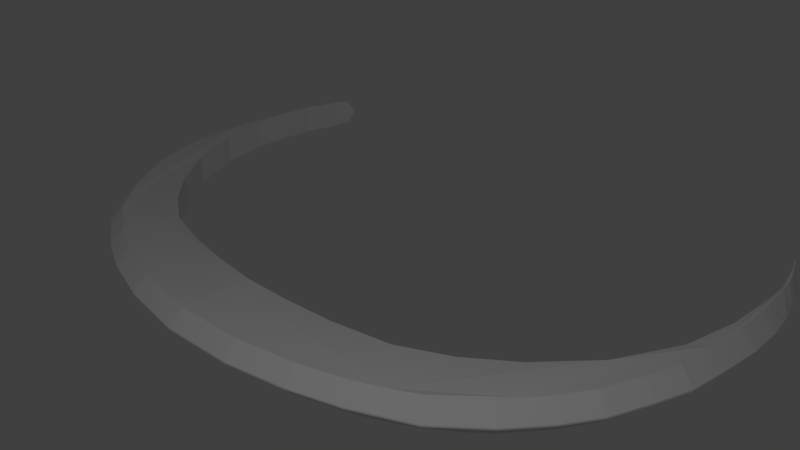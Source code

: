 # Source: razor.blend  (saved by Blender 2.77.0; exported with 4.5.12 LTS)
import bpy
from mathutils import Matrix  # noqa: F401  (used for matrix-valued properties, if any)

bpy.ops.wm.read_factory_settings(use_empty=True)
scene = bpy.context.scene
scene.name = 'Scene'

# ---- collections
col_collection_1 = bpy.data.collections.new('Collection 1'); scene.collection.children.link(col_collection_1)

# ---- materials (node trees are filled in below, after node groups)
mat_material_001 = bpy.data.materials.new('Material.001')
mat_material_001.alpha_threshold = 0.0
mat_material_001.use_transparent_shadow = False
mat_material_001.roughness = 0.5

# ---- material node trees

# ---- world
world_world = bpy.data.worlds.new('World'); scene.world = world_world
world_world.color = (0.05088, 0.05088, 0.05088)
world_world.use_sun_shadow = False
world_world.sun_shadow_jitter_overblur = 0.0
world_world.cycles.sampling_method = 'MANUAL'

# ---- cameras
cam_camera = bpy.data.cameras.new('Camera')
cam_camera.clip_end = 100.0
cam_camera.lens = 35.0
cam_camera.sensor_width = 32.0
cam_camera.sensor_height = 18.0
cam_camera.ortho_scale = 7.314
cam_camera.dof.focus_distance = 0.0
cam_camera.dof.aperture_fstop = 128.0

# ---- lights
light_lamp_002 = bpy.data.lights.new('Lamp.002', 'POINT')
light_lamp_002.transmission_factor = 0.0
light_lamp_002.cutoff_distance = 30.0
light_lamp_002.energy = 100.0
light_lamp_002.shadow_buffer_clip_start = 1.001
light_lamp_002.shadow_soft_size = 0.1
light_lamp_002.shadow_maximum_resolution = 0.006
light_lamp_002.use_absolute_resolution = True
light_lamp_001 = bpy.data.lights.new('Lamp.001', 'POINT')
light_lamp_001.transmission_factor = 0.0
light_lamp_001.cutoff_distance = 30.0
light_lamp_001.energy = 100.0
light_lamp_001.shadow_buffer_clip_start = 1.001
light_lamp_001.shadow_soft_size = 0.1
light_lamp_001.shadow_maximum_resolution = 0.006
light_lamp_001.use_absolute_resolution = True
light_lamp = bpy.data.lights.new('Lamp', 'POINT')
light_lamp.transmission_factor = 0.0
light_lamp.cutoff_distance = 30.0
light_lamp.energy = 100.0
light_lamp.shadow_buffer_clip_start = 1.001
light_lamp.shadow_soft_size = 0.1
light_lamp.shadow_maximum_resolution = 0.006
light_lamp.use_absolute_resolution = True

# ---- meshes
me_plane = bpy.data.meshes.new('Plane')
me_plane.from_pydata([(2.637, 0.7251, -0.05633), (4.271, 4.409, -0.01241), (4.249, 3.201, -0.03168), (1.297, 0.2291, -0.02959), (3.708, 1.759, -0.05912), (4.19, 4.585, -0.036), (4.099, 2.514, -0.04809), (4.273, 3.881, -0.03384), (3.991, 5.116, 0.1753), (3.163, 1.145, -0.06041), (0.6532, 0.1397, -0.01479), (2.049, 0.4019, -0.04296), (4.122, 4.858, -0.01831), (4.261, 4.262, -0.03492), (4.137, 4.784, -0.03011), (4.205, 4.625, -0.01536), (4.099, 2.514, 0.351), (3.708, 1.759, 0.3399), (4.273, 3.881, 0.3652), (4.249, 3.201, 0.3674), (4.137, 4.784, 0.369), (4.19, 4.585, 0.3631), (4.322, 3.981, 0.388), (4.275, 4.409, 0.3867), (3.163, 1.145, 0.3387), (2.637, 0.7251, 0.3427), (0.6532, 0.1397, 0.3843), (2.049, 0.4019, 0.3561), (1.297, 0.2291, 0.3695), (4.261, 4.262, 0.3641), (4.128, 4.861, 0.3817), (4.211, 4.625, 0.3837), (4.3, 4.195, -0.01173), (4.068, 4.974, -0.01327), (4.171, 4.742, -0.01683), (4.233, 4.517, -0.01388), (4.303, 4.195, 0.3873), (4.062, 4.99, 0.3889), (4.172, 4.742, 0.3822), (4.242, 4.517, 0.3852), (2.989, -0.1091, 0.1638), (2.312, -0.4606, 0.1758), (4.179, 4.858, 0.1812), (4.294, 4.625, 0.1842), (1.698, -0.6882, 0.1877), (4.309, 1.663, 0.1961), (4.111, 1.172, 0.1858), (4.479, 3.981, 0.1885), (4.541, 3.586, 0.1898), (3.858, 0.7795, 0.1756), (3.991, 5.116, 0.1753), (4.376, 4.409, 0.1871), (4.556, 3.137, 0.1925), (4.45, 2.091, 0.1952), (4.527, 2.777, 0.1934), (4.492, 2.438, 0.1943), (3.508, 0.3498, 0.1697), (0.9334, -0.87, 0.1936), (0.4667, -0.9115, 0.1966), (1.316, -0.7791, 0.1907), (3.249, 0.1203, 0.1668), (3.683, 0.5646, 0.1726), (4.471, 2.265, 0.1948), (4.51, 2.607, 0.1939), (4.542, 2.957, 0.193), (4.379, 1.877, 0.1956), (4.548, 3.361, 0.1912), (4.335, 4.517, 0.1856), (4.427, 4.195, 0.1878), (4.085, 4.987, 0.1783), (3.985, 0.9755, 0.1807), (4.51, 3.783, 0.1892), (4.21, 1.417, 0.191), (2.005, -0.5744, 0.1817), (4.237, 4.742, 0.1827), (2.651, -0.2849, 0.1698), (2.312, -0.4606, 0.189), (2.237, -0.2899, 0.3702), (2.884, 0.04491, 0.3818), (2.989, -0.1091, 0.1771), (4.111, 1.172, 0.1991), (3.945, 1.258, 0.3828), (4.134, 1.728, 0.3903), (4.309, 1.663, 0.2093), (4.527, 2.777, 0.2067), (4.342, 2.792, 0.3882), (4.556, 3.137, 0.2058), (4.37, 3.141, 0.3876), (3.508, 0.3498, 0.1829), (3.374, 0.4792, 0.3638), (3.858, 0.7795, 0.1888), (3.707, 0.8888, 0.3698), (0.9334, -0.87, 0.2069), (0.9035, -0.6857, 0.3889), (1.698, -0.6882, 0.201), (1.643, -0.5098, 0.3824), (4.541, 3.586, 0.2031), (4.355, 3.568, 0.3854), (4.267, 2.132, 0.3942), (4.45, 2.091, 0.2084), (4.492, 2.438, 0.2076), (4.307, 2.457, 0.389), (2.565, -0.1196, 0.3644), (2.651, -0.2849, 0.183), (4.037, 1.487, 0.3851), (4.21, 1.417, 0.2042), (4.356, 2.972, 0.3878), (4.542, 2.957, 0.2062), (3.539, 0.6823, 0.3666), (3.683, 0.5646, 0.1859), (1.273, -0.598, 0.386), (1.316, -0.7791, 0.2039), (1.94, -0.3998, 0.3767), (2.005, -0.5744, 0.195), (3.828, 1.076, 0.3747), (3.985, 0.9755, 0.194), (4.362, 3.355, 0.3863), (4.548, 3.361, 0.2044), (4.286, 2.287, 0.3894), (4.471, 2.265, 0.208), (3.126, 0.2599, 0.3609), (3.249, 0.1203, 0.18), (0.4502, -0.726, 0.3925), (0.4667, -0.9115, 0.2098), (4.339, 3.754, 0.3847), (4.51, 3.783, 0.2024), (4.202, 1.935, 0.3899), (4.379, 1.877, 0.2089), (4.324, 2.627, 0.3886), (4.51, 2.607, 0.2071), (2.88, 0.05026, -0.01663), (2.989, -0.1091, 0.157), (4.363, 3.141, -0.01189), (4.556, 3.137, 0.1858), (4.128, 1.73, -0.009156), (4.309, 1.663, 0.1893), (3.702, 0.8926, -0.02982), (3.858, 0.7795, 0.1688), (1.642, -0.5035, -0.01607), (1.698, -0.6882, 0.1809), (2.234, -0.284, -0.02833), (2.312, -0.4606, 0.169), (3.939, 1.261, -0.01638), (4.111, 1.172, 0.179), (4.348, 3.567, -0.01419), (4.541, 3.586, 0.183), (4.301, 2.461, -0.01027), (4.492, 2.438, 0.1875), (3.369, 0.4837, -0.03558), (3.508, 0.3498, 0.1629), (0.9025, -0.6793, -0.009579), (0.9334, -0.87, 0.1868), (4.479, 3.981, 0.1817), (4.307, 3.963, -0.02275), (4.261, 2.133, -0.004899), (4.45, 2.091, 0.1884), (4.336, 2.797, -0.01111), (4.527, 2.777, 0.1866), (2.651, -0.2849, 0.163), (2.562, -0.1139, -0.03487), (4.21, 1.417, 0.1842), (4.031, 1.489, -0.01417), (4.542, 2.957, 0.1862), (4.35, 2.972, -0.01148), (3.683, 0.5646, 0.1658), (3.534, 0.6864, -0.03264), (1.316, -0.7791, 0.1839), (1.271, -0.5917, -0.01321), (2.005, -0.5744, 0.175), (1.938, -0.3937, -0.02256), (3.985, 0.9755, 0.1739), (3.823, 1.08, -0.02458), (4.548, 3.361, 0.1844), (4.356, 3.355, -0.0129), (4.471, 2.265, 0.188), (4.279, 2.288, -0.009828), (3.249, 0.1203, 0.16), (3.121, 0.2647, -0.03839), (0.4667, -0.9115, 0.1898), (0.4496, -0.7196, -0.006714), (4.51, 3.783, 0.1824), (4.319, 3.753, -0.01448), (4.379, 1.877, 0.1888), (4.196, 1.937, -0.009387), (4.51, 2.607, 0.1871), (4.318, 2.628, -0.01067), (-2.637, 0.7251, -0.05633), (-4.271, 4.409, -0.01241), (-4.249, 3.201, -0.03168), (-1.297, 0.2291, -0.02959), (0.0, 0.09009, 0.0), (0.0, -0.3333, 0.0), (-3.708, 1.759, -0.05912), (-4.19, 4.585, -0.036), (0.0, -0.3333, 0.0), (-4.099, 2.514, -0.04809), (-4.273, 3.881, -0.03384), (-3.991, 5.116, 0.1753), (-3.163, 1.145, -0.06041), (-0.6532, 0.1397, -0.01479), (-2.049, 0.4019, -0.04296), (0.0, -0.6627, 0.0), (0.0, -0.1216, 0.0), (-4.122, 4.858, -0.01831), (-4.261, 4.262, -0.03492), (-4.137, 4.784, -0.03011), (-4.205, 4.625, -0.01536), (-4.099, 2.514, 0.351), (-3.708, 1.759, 0.3399), (-4.273, 3.881, 0.3652), (-4.249, 3.201, 0.3674), (-4.137, 4.784, 0.369), (-4.19, 4.585, 0.3631), (-4.322, 3.981, 0.388), (-4.275, 4.409, 0.3867), (-3.163, 1.145, 0.3387), (-2.637, 0.7251, 0.3427), (-0.6532, 0.1397, 0.3843), (0.0, 0.09009, 0.3991), (-2.049, 0.4019, 0.3561), (-1.297, 0.2291, 0.3695), (0.0, -0.6627, 0.3991), (0.0, -0.3333, 0.3991), (0.0, -0.1216, 0.3991), (-4.261, 4.262, 0.3641), (-4.128, 4.861, 0.3817), (-4.211, 4.625, 0.3837), (-4.3, 4.195, -0.01173), (-4.068, 4.974, -0.01327), (-4.171, 4.742, -0.01683), (-4.233, 4.517, -0.01388), (-4.303, 4.195, 0.3873), (-4.062, 4.99, 0.3889), (-4.172, 4.742, 0.3822), (-4.242, 4.517, 0.3852), (0.0, -0.953, 0.1995), (-2.989, -0.1091, 0.1638), (-2.312, -0.4606, 0.1758), (-4.179, 4.858, 0.1812), (-4.294, 4.625, 0.1842), (-1.698, -0.6882, 0.1877), (-4.309, 1.663, 0.1961), (-4.111, 1.172, 0.1858), (-4.479, 3.981, 0.1885), (-4.541, 3.586, 0.1898), (-3.858, 0.7795, 0.1756), (-3.991, 5.116, 0.1753), (-4.376, 4.409, 0.1871), (-4.556, 3.137, 0.1925), (-4.45, 2.091, 0.1952), (-4.527, 2.777, 0.1934), (-4.492, 2.438, 0.1943), (-3.508, 0.3498, 0.1697), (-0.9334, -0.87, 0.1936), (-0.4667, -0.9115, 0.1966), (-1.316, -0.7791, 0.1907), (-3.249, 0.1203, 0.1668), (-3.683, 0.5646, 0.1726), (-4.471, 2.265, 0.1948), (-4.51, 2.607, 0.1939), (-4.542, 2.957, 0.193), (-4.379, 1.877, 0.1956), (-4.548, 3.361, 0.1912), (-4.335, 4.517, 0.1856), (-4.427, 4.195, 0.1878), (-4.085, 4.987, 0.1783), (-3.985, 0.9755, 0.1807), (-4.51, 3.783, 0.1892), (-4.21, 1.417, 0.191), (-2.005, -0.5744, 0.1817), (-4.237, 4.742, 0.1827), (-2.651, -0.2849, 0.1698), (-2.312, -0.4606, 0.189), (-2.237, -0.2899, 0.3702), (-2.884, 0.04491, 0.3818), (-2.989, -0.1091, 0.1771), (-4.111, 1.172, 0.1991), (-3.945, 1.258, 0.3828), (-4.134, 1.728, 0.3903), (-4.309, 1.663, 0.2093), (-4.527, 2.777, 0.2067), (-4.342, 2.792, 0.3882), (-4.556, 3.137, 0.2058), (-4.37, 3.141, 0.3876), (-3.508, 0.3498, 0.1829), (-3.374, 0.4792, 0.3638), (-3.858, 0.7795, 0.1888), (-3.707, 0.8888, 0.3698), (-0.9334, -0.87, 0.2069), (-0.9035, -0.6857, 0.3889), (-1.698, -0.6882, 0.201), (-1.643, -0.5098, 0.3824), (-4.541, 3.586, 0.2031), (-4.355, 3.568, 0.3854), (-4.267, 2.132, 0.3942), (-4.45, 2.091, 0.2084), (-4.492, 2.438, 0.2076), (-4.307, 2.457, 0.389), (0.0, -0.953, 0.2128), (0.0, -0.766, 0.3991), (-2.565, -0.1196, 0.3644), (-2.651, -0.2849, 0.183), (-4.037, 1.487, 0.3851), (-4.21, 1.417, 0.2042), (-4.356, 2.972, 0.3878), (-4.542, 2.957, 0.2062), (-3.539, 0.6823, 0.3666), (-3.683, 0.5646, 0.1859), (-1.273, -0.598, 0.386), (-1.316, -0.7791, 0.2039), (-1.94, -0.3998, 0.3767), (-2.005, -0.5744, 0.195), (-3.828, 1.076, 0.3747), (-3.985, 0.9755, 0.194), (-4.362, 3.355, 0.3863), (-4.548, 3.361, 0.2044), (-4.286, 2.287, 0.3894), (-4.471, 2.265, 0.208), (-3.126, 0.2599, 0.3609), (-3.249, 0.1203, 0.18), (-0.4502, -0.726, 0.3925), (-0.4667, -0.9115, 0.2098), (-4.339, 3.754, 0.3847), (-4.51, 3.783, 0.2024), (-4.202, 1.935, 0.3899), (-4.379, 1.877, 0.2089), (-4.324, 2.627, 0.3886), (-4.51, 2.607, 0.2071), (-2.88, 0.05026, -0.01663), (-2.989, -0.1091, 0.157), (-4.363, 3.141, -0.01189), (-4.556, 3.137, 0.1858), (-4.128, 1.73, -0.009156), (-4.309, 1.663, 0.1893), (-3.702, 0.8926, -0.02982), (-3.858, 0.7795, 0.1688), (0.0, -0.7596, 0.0), (0.0, -0.953, 0.1927), (-1.642, -0.5035, -0.01607), (-1.698, -0.6882, 0.1809), (-2.234, -0.284, -0.02833), (-2.312, -0.4606, 0.169), (-3.939, 1.261, -0.01638), (-4.111, 1.172, 0.179), (-4.348, 3.567, -0.01419), (-4.541, 3.586, 0.183), (-4.301, 2.461, -0.01027), (-4.492, 2.438, 0.1875), (-3.369, 0.4837, -0.03558), (-3.508, 0.3498, 0.1629), (-0.9025, -0.6793, -0.009579), (-0.9334, -0.87, 0.1868), (-4.479, 3.981, 0.1817), (-4.307, 3.963, -0.02275), (-4.261, 2.133, -0.004899), (-4.45, 2.091, 0.1884), (-4.336, 2.797, -0.01111), (-4.527, 2.777, 0.1866), (-2.651, -0.2849, 0.163), (-2.562, -0.1139, -0.03487), (-4.21, 1.417, 0.1842), (-4.031, 1.489, -0.01417), (-4.542, 2.957, 0.1862), (-4.35, 2.972, -0.01148), (-3.683, 0.5646, 0.1658), (-3.534, 0.6864, -0.03264), (-1.316, -0.7791, 0.1839), (-1.271, -0.5917, -0.01321), (-2.005, -0.5744, 0.175), (-1.938, -0.3937, -0.02256), (-3.985, 0.9755, 0.1739), (-3.823, 1.08, -0.02458), (-4.548, 3.361, 0.1844), (-4.356, 3.355, -0.0129), (-4.471, 2.265, 0.188), (-4.279, 2.288, -0.009828), (-3.249, 0.1203, 0.16), (-3.121, 0.2647, -0.03839), (-0.4667, -0.9115, 0.1898), (-0.4496, -0.7196, -0.006714), (-4.51, 3.783, 0.1824), (-4.319, 3.753, -0.01448), (-4.379, 1.877, 0.1888), (-4.196, 1.937, -0.009387), (-4.51, 2.607, 0.1871), (-4.318, 2.628, -0.01067)], [], [(131, 176, 60, 40), (41, 75, 103, 76), (235, 58, 123, 298), (6, 4, 17, 16), (2, 6, 16, 19), (40, 60, 121, 79), (74, 42, 30, 38), (82, 126, 98, 118, 101, 128, 85, 106, 87, 116, 97, 124, 22, 36, 23, 39, 31, 38, 30, 37, 8, 20, 21, 29, 18, 19, 16, 17, 24, 25, 27, 28, 26, 218, 223, 222, 221, 299, 122, 93, 110, 95, 112, 77, 102, 78, 120, 89, 108, 91, 114, 81, 104), (45, 65, 127, 83), (46, 72, 105, 80), (7, 2, 19, 18), (5, 13, 29, 21), (13, 7, 18, 29), (14, 5, 21, 20), (69, 50, 8, 37), (68, 51, 23, 36), (67, 43, 31, 39), (48, 71, 125, 96), (9, 0, 25, 24), (53, 62, 119, 99), (4, 9, 24, 17), (52, 66, 117, 86), (54, 64, 107, 84), (55, 63, 129, 100), (10, 190, 218, 26), (3, 10, 26, 28), (11, 3, 28, 27), (0, 11, 27, 25), (49, 70, 115, 90), (56, 61, 109, 88), (44, 73, 113, 94), (57, 59, 111, 92), (71, 47, 22, 124, 125), (151, 166, 59, 57), (59, 44, 94, 111), (152, 153, 32, 68, 47), (139, 168, 73, 44), (70, 46, 80, 115), (158, 131, 40, 75), (149, 164, 61, 56), (61, 49, 90, 109), (178, 151, 57, 58), (137, 170, 70, 49), (62, 55, 100, 119), (182, 155, 53, 65), (147, 184, 63, 55), (166, 139, 44, 59), (176, 149, 56, 60), (157, 162, 64, 54), (64, 52, 86, 107), (133, 172, 66, 52), (63, 54, 84, 129), (160, 135, 45, 72), (184, 157, 54, 63), (60, 56, 88, 121), (135, 182, 65, 45), (145, 180, 71, 48), (51, 67, 39, 23), (1, 35, 67, 51), (35, 15, 43, 67), (47, 68, 36, 22), (180, 152, 47, 71), (32, 1, 51, 68), (42, 69, 37, 30), (12, 33, 69, 42), (33, 8, 50, 69), (58, 57, 92, 123), (337, 178, 58, 235), (143, 160, 72, 46), (65, 53, 99, 127), (174, 147, 55, 62), (155, 174, 62, 53), (72, 45, 83, 105), (172, 145, 48, 66), (164, 137, 49, 61), (66, 48, 96, 117), (168, 141, 41, 73), (141, 158, 75, 41), (43, 74, 38, 31), (15, 34, 74, 43), (34, 12, 42, 74), (75, 40, 79, 103), (170, 143, 46, 70), (162, 133, 52, 64), (103, 79, 78, 102), (105, 83, 82, 104), (107, 86, 87, 106), (109, 90, 91, 108), (111, 94, 95, 110), (113, 76, 77, 112), (115, 80, 81, 114), (117, 96, 97, 116), (119, 100, 101, 118), (121, 88, 89, 120), (123, 92, 93, 122), (127, 99, 98, 126), (129, 84, 85, 128), (76, 103, 102, 77), (80, 105, 104, 81), (84, 107, 106, 85), (88, 109, 108, 89), (92, 111, 110, 93), (94, 113, 112, 95), (90, 115, 114, 91), (86, 117, 116, 87), (99, 119, 118, 98), (79, 121, 120, 78), (298, 123, 122, 299), (96, 125, 124, 97), (83, 127, 126, 82), (100, 129, 128, 101), (73, 41, 76, 113), (159, 130, 131, 158), (161, 134, 135, 160), (163, 132, 133, 162), (165, 136, 137, 164), (167, 138, 139, 166), (169, 140, 141, 168), (171, 142, 143, 170), (173, 144, 145, 172), (175, 146, 147, 174), (177, 148, 149, 176), (179, 150, 151, 178), (181, 153, 152, 180), (183, 154, 155, 182), (185, 156, 157, 184), (140, 159, 158, 141), (142, 161, 160, 143), (156, 163, 162, 157), (148, 165, 164, 149), (150, 167, 166, 151), (138, 169, 168, 139), (136, 171, 170, 137), (132, 173, 172, 133), (154, 175, 174, 155), (130, 177, 176, 131), (336, 179, 178, 337), (144, 181, 180, 145), (134, 183, 182, 135), (146, 185, 184, 147), (134, 161, 142, 171, 136, 165, 148, 177, 130, 159, 140, 169, 138, 167, 150, 179, 336, 201, 191, 202, 190, 10, 3, 11, 0, 9, 4, 6, 2, 7, 13, 5, 14, 8, 33, 12, 34, 15, 35, 1, 32, 153, 181, 144, 173, 132, 163, 156, 185, 146, 175, 154, 183), (8, 14, 20), (329, 236, 256, 376), (237, 272, 301, 271), (235, 298, 321, 254), (190, 218, 223, 202), (195, 207, 208, 192), (202, 223, 222, 191), (188, 210, 207, 195), (236, 275, 319, 256), (270, 233, 225, 238), (278, 302, 277, 312, 287, 306, 285, 318, 274, 300, 273, 310, 291, 308, 289, 320, 299, 221, 222, 223, 218, 217, 220, 219, 216, 215, 208, 207, 210, 209, 224, 212, 211, 197, 232, 225, 233, 226, 234, 214, 231, 213, 322, 293, 314, 283, 304, 281, 326, 297, 316, 294, 324), (241, 279, 325, 261), (242, 276, 303, 268), (196, 209, 210, 188), (193, 212, 224, 204), (204, 224, 209, 196), (205, 211, 212, 193), (265, 232, 197, 246), (264, 231, 214, 247), (263, 234, 226, 239), (244, 292, 323, 267), (198, 215, 216, 186), (249, 295, 317, 258), (192, 208, 215, 198), (248, 282, 315, 262), (250, 280, 305, 260), (251, 296, 327, 259), (199, 217, 218, 190), (189, 220, 217, 199), (200, 219, 220, 189), (186, 216, 219, 200), (245, 286, 313, 266), (252, 284, 307, 257), (240, 290, 311, 269), (253, 288, 309, 255), (191, 222, 221, 201), (267, 323, 322, 213, 243), (201, 221, 299, 298, 235, 337, 336), (351, 253, 255, 366), (255, 309, 290, 240), (352, 243, 264, 227, 353), (339, 240, 269, 368), (266, 313, 276, 242), (358, 271, 236, 329), (349, 252, 257, 364), (257, 307, 286, 245), (378, 254, 253, 351), (335, 245, 266, 370), (258, 317, 296, 251), (382, 261, 249, 355), (347, 251, 259, 384), (366, 255, 240, 339), (376, 256, 252, 349), (357, 250, 260, 362), (260, 305, 282, 248), (331, 248, 262, 372), (259, 327, 280, 250), (360, 268, 241, 333), (384, 259, 250, 357), (256, 319, 284, 252), (333, 241, 261, 382), (345, 244, 267, 380), (247, 214, 234, 263), (187, 247, 263, 230), (230, 263, 239, 206), (243, 213, 231, 264), (380, 267, 243, 352), (227, 264, 247, 187), (238, 225, 232, 265), (203, 238, 265, 228), (228, 265, 246, 197), (254, 321, 288, 253), (337, 235, 254, 378), (343, 242, 268, 360), (261, 325, 295, 249), (374, 258, 251, 347), (355, 249, 258, 374), (268, 303, 279, 241), (372, 262, 244, 345), (364, 257, 245, 335), (262, 315, 292, 244), (368, 269, 237, 341), (341, 237, 271, 358), (239, 226, 233, 270), (206, 239, 270, 229), (229, 270, 238, 203), (271, 301, 275, 236), (370, 266, 242, 343), (362, 260, 248, 331), (301, 300, 274, 275), (303, 302, 278, 279), (305, 304, 283, 282), (307, 306, 287, 286), (309, 308, 291, 290), (311, 310, 273, 272), (313, 312, 277, 276), (315, 314, 293, 292), (317, 316, 297, 296), (319, 318, 285, 284), (321, 320, 289, 288), (325, 324, 294, 295), (327, 326, 281, 280), (272, 273, 300, 301), (276, 277, 302, 303), (280, 281, 304, 305), (284, 285, 306, 307), (288, 289, 308, 309), (290, 291, 310, 311), (286, 287, 312, 313), (282, 283, 314, 315), (295, 294, 316, 317), (275, 274, 318, 319), (298, 299, 320, 321), (292, 293, 322, 323), (279, 278, 324, 325), (296, 297, 326, 327), (269, 311, 272, 237), (359, 358, 329, 328), (361, 360, 333, 332), (363, 362, 331, 330), (365, 364, 335, 334), (367, 366, 339, 338), (369, 368, 341, 340), (371, 370, 343, 342), (373, 372, 345, 344), (375, 374, 347, 346), (377, 376, 349, 348), (379, 378, 351, 350), (381, 380, 352, 353), (383, 382, 355, 354), (385, 384, 357, 356), (340, 341, 358, 359), (342, 343, 360, 361), (356, 357, 362, 363), (348, 349, 364, 365), (350, 351, 366, 367), (338, 339, 368, 369), (334, 335, 370, 371), (330, 331, 372, 373), (354, 355, 374, 375), (328, 329, 376, 377), (336, 337, 378, 379), (344, 345, 380, 381), (332, 333, 382, 383), (346, 347, 384, 385), (332, 383, 354, 375, 346, 385, 356, 363, 330, 373, 344, 381, 353, 227, 187, 230, 206, 229, 203, 228, 197, 205, 193, 204, 196, 188, 195, 192, 198, 186, 200, 189, 199, 190, 202, 191, 201, 336, 379, 350, 367, 338, 369, 340, 359, 328, 377, 348, 365, 334, 371, 342, 361), (197, 211, 205)])
_uv = me_plane.uv_layers.new(name='UVMap')
_uv.uv.foreach_set('vector', [0.3793, 0.3166, 0.4195, 0.3111, 0.4196, 0.3119, 0.3794, 0.3174, 0.2878, 0.006376, 0.3331, 0.009613, 0.333, 0.01118, 0.2877, 0.007956, 0.0001217, 0.006055, 0.05719, 0.002989, 0.05726, 0.004607, 0.0001983, 0.007669, 0.7084, 0.1871, 0.5994, 0.1893, 0.5987, 0.1375, 0.708, 0.1378, 0.7942, 0.1849, 0.7084, 0.1871, 0.708, 0.1378, 0.7941, 0.138, 0.3773, 0.01134, 0.4168, 0.01692, 0.4166, 0.01846, 0.3772, 0.01286, 0.9677, 0.1184, 0.9815, 0.1233, 0.9747, 0.1415, 0.9634, 0.1393, 0.6244, 0.08876, 0.6492, 0.09409, 0.6725, 0.09869, 0.69, 0.1048, 0.7099, 0.1097, 0.7297, 0.1137, 0.7488, 0.1166, 0.7694, 0.1198, 0.789, 0.1227, 0.8133, 0.1256, 0.837, 0.1276, 0.8577, 0.1302, 0.8831, 0.1319, 0.9065, 0.1329, 0.9295, 0.1336, 0.9409, 0.1354, 0.9519, 0.1371, 0.9634, 0.1393, 0.9747, 0.1415, 0.9826, 0.1441, 0.9995, 0.1576, 0.9676, 0.1423, 0.9482, 0.1402, 0.9142, 0.1376, 0.8721, 0.1382, 0.7941, 0.138, 0.708, 0.1378, 0.5987, 0.1375, 0.4887, 0.1369, 0.3947, 0.1369, 0.2964, 0.1361, 0.1874, 0.1392, 0.1007, 0.1406, 0.01816, 0.1429, 0.01527, 0.1171, 0.01155, 0.09164, 0.005685, 0.05209, 0.003833, 0.03965, 0.05885, 0.03644, 0.114, 0.03306, 0.1604, 0.03463, 0.2071, 0.03486, 0.246, 0.03772, 0.2856, 0.03981, 0.3312, 0.04273, 0.3744, 0.04484, 0.4127, 0.04927, 0.4522, 0.05342, 0.4835, 0.05973, 0.515, 0.06394, 0.541, 0.06906, 0.566, 0.07364, 0.5943, 0.08254, 0.6309, 0.05823, 0.6556, 0.06377, 0.6553, 0.06523, 0.6306, 0.05968, 0.5729, 0.04299, 0.6019, 0.05105, 0.6016, 0.05252, 0.5725, 0.04447, 0.8725, 0.1831, 0.7942, 0.1849, 0.7941, 0.138, 0.8721, 0.1382, 0.9491, 0.1776, 0.9147, 0.1819, 0.9142, 0.1376, 0.9482, 0.1402, 0.9147, 0.1819, 0.8725, 0.1831, 0.8721, 0.1382, 0.9142, 0.1376, 0.968, 0.1745, 0.9491, 0.1776, 0.9482, 0.1402, 0.9676, 0.1423, 0.9967, 0.1343, 0.9999, 0.1576, 0.9995, 0.1576, 0.9826, 0.1441, 0.9065, 0.1076, 0.9298, 0.1103, 0.9295, 0.1336, 0.9065, 0.1329, 0.942, 0.1124, 0.9541, 0.1148, 0.9519, 0.1371, 0.9409, 0.1354, 0.841, 0.0984, 0.862, 0.1014, 0.8618, 0.1028, 0.8408, 0.0998, 0.4894, 0.1906, 0.3952, 0.1927, 0.3947, 0.1369, 0.4887, 0.1369, 0.68, 0.06901, 0.6986, 0.07435, 0.6982, 0.07576, 0.6796, 0.07043, 0.5994, 0.1893, 0.4894, 0.1906, 0.4887, 0.1369, 0.5987, 0.1375, 0.7932, 0.09215, 0.8171, 0.09564, 0.817, 0.09705, 0.793, 0.09357, 0.7542, 0.08635, 0.7738, 0.0895, 0.7736, 0.09094, 0.7539, 0.08779, 0.7173, 0.07909, 0.7357, 0.08303, 0.7354, 0.08447, 0.7169, 0.08051, 0.1019, 0.1919, 0.02007, 0.1912, 0.01816, 0.1429, 0.1007, 0.1406, 0.1883, 0.1928, 0.1019, 0.1919, 0.1007, 0.1406, 0.1874, 0.1392, 0.2968, 0.1943, 0.1883, 0.1928, 0.1874, 0.1392, 0.2964, 0.1361, 0.3952, 0.1927, 0.2968, 0.1943, 0.2964, 0.1361, 0.3947, 0.1369, 0.5202, 0.03244, 0.5466, 0.03769, 0.5463, 0.03919, 0.52, 0.03395, 0.4568, 0.02182, 0.4885, 0.02748, 0.4882, 0.02901, 0.4566, 0.02334, 0.2088, 0.001861, 0.2485, 0.004315, 0.2483, 0.005924, 0.2087, 0.003463, 0.1136, 0.0001217, 0.1613, 0.0009752, 0.1612, 0.00259, 0.1136, 0.001723, 0.862, 0.1014, 0.8833, 0.1042, 0.8831, 0.1319, 0.8577, 0.1302, 0.8618, 0.1028, 0.1135, 0.3302, 0.1619, 0.3303, 0.1619, 0.3311, 0.1134, 0.3311, 0.1613, 0.0009752, 0.2088, 0.001861, 0.2087, 0.003463, 0.1612, 0.00259, 0.8848, 0.2161, 0.8817, 0.1871, 0.9071, 0.1867, 0.9083, 0.2126, 0.8849, 0.2168, 0.2099, 0.3296, 0.2495, 0.3267, 0.2496, 0.3275, 0.2099, 0.3305, 0.5466, 0.03769, 0.5729, 0.04299, 0.5725, 0.04447, 0.5463, 0.03919, 0.3344, 0.3198, 0.3793, 0.3166, 0.3794, 0.3174, 0.3344, 0.3206, 0.4595, 0.3058, 0.4912, 0.2996, 0.4914, 0.3004, 0.4596, 0.3066, 0.4885, 0.02748, 0.5202, 0.03244, 0.52, 0.03395, 0.4882, 0.02901, 0.05964, 0.3267, 0.1135, 0.3302, 0.1134, 0.3311, 0.05957, 0.3277, 0.5228, 0.294, 0.5491, 0.2885, 0.5493, 0.2892, 0.5229, 0.2948, 0.6986, 0.07435, 0.7173, 0.07909, 0.7169, 0.08051, 0.6982, 0.07576, 0.6572, 0.2615, 0.6815, 0.2558, 0.6817, 0.2565, 0.6574, 0.2622, 0.7186, 0.2451, 0.7369, 0.2407, 0.737, 0.2414, 0.7188, 0.2458, 0.1619, 0.3303, 0.2099, 0.3296, 0.2099, 0.3305, 0.1619, 0.3311, 0.4195, 0.3111, 0.4595, 0.3058, 0.4596, 0.3066, 0.4196, 0.3119, 0.7552, 0.2369, 0.7746, 0.2334, 0.7748, 0.2342, 0.7554, 0.2377, 0.7738, 0.0895, 0.7932, 0.09215, 0.793, 0.09357, 0.7736, 0.09094, 0.794, 0.2306, 0.818, 0.2267, 0.8181, 0.2274, 0.7942, 0.2313, 0.7357, 0.08303, 0.7542, 0.08635, 0.7539, 0.08779, 0.7354, 0.08447, 0.6041, 0.2747, 0.633, 0.2677, 0.6331, 0.2684, 0.6043, 0.2755, 0.7369, 0.2407, 0.7552, 0.2369, 0.7554, 0.2377, 0.737, 0.2414, 0.4168, 0.01692, 0.4568, 0.02182, 0.4566, 0.02334, 0.4166, 0.01846, 0.633, 0.2677, 0.6572, 0.2615, 0.6574, 0.2622, 0.6331, 0.2684, 0.8421, 0.2234, 0.8633, 0.2196, 0.8635, 0.2203, 0.8422, 0.2241, 0.9298, 0.1103, 0.942, 0.1124, 0.9409, 0.1354, 0.9295, 0.1336, 0.9305, 0.1849, 0.9421, 0.1821, 0.9439, 0.2056, 0.9317, 0.2086, 0.9421, 0.1821, 0.953, 0.1801, 0.9557, 0.2025, 0.9439, 0.2056, 0.8833, 0.1042, 0.9065, 0.1076, 0.9065, 0.1329, 0.8831, 0.1319, 0.8633, 0.2196, 0.8848, 0.2161, 0.8849, 0.2168, 0.8635, 0.2203, 0.9071, 0.1867, 0.9305, 0.1849, 0.9317, 0.2086, 0.9083, 0.2126, 0.9815, 0.1233, 0.9967, 0.1343, 0.9826, 0.1441, 0.9747, 0.1415, 0.9749, 0.1744, 0.9831, 0.1717, 0.9967, 0.1804, 0.9824, 0.1924, 0.9831, 0.1717, 0.9995, 0.1576, 0.9998, 0.158, 0.9967, 0.1804, 0.05719, 0.002989, 0.1136, 0.0001217, 0.1136, 0.001723, 0.05726, 0.004607, 0.004565, 0.3239, 0.05964, 0.3267, 0.05957, 0.3277, 0.004508, 0.3249, 0.5751, 0.283, 0.6041, 0.2747, 0.6043, 0.2755, 0.5753, 0.2837, 0.6556, 0.06377, 0.68, 0.06901, 0.6796, 0.07043, 0.6553, 0.06523, 0.6999, 0.2502, 0.7186, 0.2451, 0.7188, 0.2458, 0.7001, 0.251, 0.6815, 0.2558, 0.6999, 0.2502, 0.7001, 0.251, 0.6817, 0.2565, 0.6019, 0.05105, 0.6309, 0.05823, 0.6306, 0.05968, 0.6016, 0.05252, 0.818, 0.2267, 0.8421, 0.2234, 0.8422, 0.2241, 0.8181, 0.2274, 0.4912, 0.2996, 0.5228, 0.294, 0.5229, 0.2948, 0.4914, 0.3004, 0.8171, 0.09564, 0.841, 0.0984, 0.8408, 0.0998, 0.817, 0.09705, 0.2495, 0.3267, 0.2892, 0.324, 0.2892, 0.3248, 0.2496, 0.3275, 0.2892, 0.324, 0.3344, 0.3198, 0.3344, 0.3206, 0.2892, 0.3248, 0.9541, 0.1148, 0.9677, 0.1184, 0.9634, 0.1393, 0.9519, 0.1371, 0.953, 0.1801, 0.964, 0.1776, 0.9689, 0.1981, 0.9557, 0.2025, 0.964, 0.1776, 0.9749, 0.1744, 0.9824, 0.1924, 0.9689, 0.1981, 0.3331, 0.009613, 0.3773, 0.01134, 0.3772, 0.01286, 0.333, 0.01118, 0.5491, 0.2885, 0.5751, 0.283, 0.5753, 0.2837, 0.5493, 0.2892, 0.7746, 0.2334, 0.794, 0.2306, 0.7942, 0.2313, 0.7748, 0.2342, 0.333, 0.01118, 0.3772, 0.01286, 0.3744, 0.04484, 0.3312, 0.04273, 0.6016, 0.05252, 0.6306, 0.05968, 0.6244, 0.08876, 0.5943, 0.08254, 0.7736, 0.09094, 0.793, 0.09357, 0.789, 0.1227, 0.7694, 0.1198, 0.4882, 0.02901, 0.52, 0.03395, 0.515, 0.06394, 0.4835, 0.05973, 0.1612, 0.00259, 0.2087, 0.003463, 0.2071, 0.03486, 0.1604, 0.03463, 0.2483, 0.005924, 0.2877, 0.007956, 0.2856, 0.03981, 0.246, 0.03772, 0.5463, 0.03919, 0.5725, 0.04447, 0.566, 0.07364, 0.541, 0.06906, 0.817, 0.09705, 0.8408, 0.0998, 0.837, 0.1276, 0.8133, 0.1256, 0.6982, 0.07576, 0.7169, 0.08051, 0.7099, 0.1097, 0.69, 0.1048, 0.4166, 0.01846, 0.4566, 0.02334, 0.4522, 0.05342, 0.4127, 0.04927, 0.05726, 0.004607, 0.1136, 0.001723, 0.114, 0.03306, 0.05885, 0.03644, 0.6553, 0.06523, 0.6796, 0.07043, 0.6725, 0.09869, 0.6492, 0.09409, 0.7354, 0.08447, 0.7539, 0.08779, 0.7488, 0.1166, 0.7297, 0.1137, 0.2877, 0.007956, 0.333, 0.01118, 0.3312, 0.04273, 0.2856, 0.03981, 0.5725, 0.04447, 0.6016, 0.05252, 0.5943, 0.08254, 0.566, 0.07364, 0.7539, 0.08779, 0.7736, 0.09094, 0.7694, 0.1198, 0.7488, 0.1166, 0.4566, 0.02334, 0.4882, 0.02901, 0.4835, 0.05973, 0.4522, 0.05342, 0.1136, 0.001723, 0.1612, 0.00259, 0.1604, 0.03463, 0.114, 0.03306, 0.2087, 0.003463, 0.2483, 0.005924, 0.246, 0.03772, 0.2071, 0.03486, 0.52, 0.03395, 0.5463, 0.03919, 0.541, 0.06906, 0.515, 0.06394, 0.793, 0.09357, 0.817, 0.09705, 0.8133, 0.1256, 0.789, 0.1227, 0.6796, 0.07043, 0.6982, 0.07576, 0.69, 0.1048, 0.6725, 0.09869, 0.3772, 0.01286, 0.4166, 0.01846, 0.4127, 0.04927, 0.3744, 0.04484, 0.0001983, 0.007669, 0.05726, 0.004607, 0.05885, 0.03644, 0.003833, 0.03965, 0.8408, 0.0998, 0.8618, 0.1028, 0.8577, 0.1302, 0.837, 0.1276, 0.6306, 0.05968, 0.6553, 0.06523, 0.6492, 0.09409, 0.6244, 0.08876, 0.7169, 0.08051, 0.7354, 0.08447, 0.7297, 0.1137, 0.7099, 0.1097, 0.2485, 0.004315, 0.2878, 0.006376, 0.2877, 0.007956, 0.2483, 0.005924, 0.3321, 0.2864, 0.3763, 0.2856, 0.3793, 0.3166, 0.3344, 0.3198, 0.5955, 0.2433, 0.6253, 0.2368, 0.633, 0.2677, 0.6041, 0.2747, 0.7698, 0.203, 0.7893, 0.1997, 0.794, 0.2306, 0.7746, 0.2334, 0.4851, 0.2671, 0.5164, 0.2624, 0.5228, 0.294, 0.4912, 0.2996, 0.1616, 0.2962, 0.2086, 0.2961, 0.2099, 0.3296, 0.1619, 0.3303, 0.2475, 0.2928, 0.2871, 0.2902, 0.2892, 0.324, 0.2495, 0.3267, 0.5422, 0.257, 0.5671, 0.2525, 0.5751, 0.283, 0.5491, 0.2885, 0.8137, 0.1963, 0.8374, 0.1938, 0.8421, 0.2234, 0.818, 0.2267, 0.6908, 0.2195, 0.711, 0.2141, 0.7186, 0.2451, 0.6999, 0.2502, 0.415, 0.2785, 0.454, 0.2739, 0.4595, 0.3058, 0.4195, 0.3111, 0.06152, 0.2942, 0.115, 0.2976, 0.1135, 0.3302, 0.05964, 0.3267, 0.8581, 0.1894, 0.8817, 0.1871, 0.8848, 0.2161, 0.8633, 0.2196, 0.6501, 0.2309, 0.6736, 0.2261, 0.6815, 0.2558, 0.6572, 0.2615, 0.7303, 0.2099, 0.7499, 0.2065, 0.7552, 0.2369, 0.7369, 0.2407, 0.2871, 0.2902, 0.3321, 0.2864, 0.3344, 0.3198, 0.2892, 0.324, 0.5671, 0.2525, 0.5955, 0.2433, 0.6041, 0.2747, 0.5751, 0.283, 0.7499, 0.2065, 0.7698, 0.203, 0.7746, 0.2334, 0.7552, 0.2369, 0.454, 0.2739, 0.4851, 0.2671, 0.4912, 0.2996, 0.4595, 0.3058, 0.115, 0.2976, 0.1616, 0.2962, 0.1619, 0.3303, 0.1135, 0.3302, 0.2086, 0.2961, 0.2475, 0.2928, 0.2495, 0.3267, 0.2099, 0.3296, 0.5164, 0.2624, 0.5422, 0.257, 0.5491, 0.2885, 0.5228, 0.294, 0.7893, 0.1997, 0.8137, 0.1963, 0.818, 0.2267, 0.794, 0.2306, 0.6736, 0.2261, 0.6908, 0.2195, 0.6999, 0.2502, 0.6815, 0.2558, 0.3763, 0.2856, 0.415, 0.2785, 0.4195, 0.3111, 0.3793, 0.3166, 0.008174, 0.2919, 0.06152, 0.2942, 0.05964, 0.3267, 0.004565, 0.3239, 0.8374, 0.1938, 0.8581, 0.1894, 0.8633, 0.2196, 0.8421, 0.2234, 0.6253, 0.2368, 0.6501, 0.2309, 0.6572, 0.2615, 0.633, 0.2677, 0.711, 0.2141, 0.7303, 0.2099, 0.7369, 0.2407, 0.7186, 0.2451, 0.6253, 0.2368, 0.5955, 0.2433, 0.5671, 0.2525, 0.5422, 0.257, 0.5164, 0.2624, 0.4851, 0.2671, 0.454, 0.2739, 0.415, 0.2785, 0.3763, 0.2856, 0.3321, 0.2864, 0.2871, 0.2902, 0.2475, 0.2928, 0.2086, 0.2961, 0.1616, 0.2962, 0.115, 0.2976, 0.06152, 0.2942, 0.008174, 0.2919, 0.00964, 0.2806, 0.01455, 0.2418, 0.01778, 0.2168, 0.02007, 0.1912, 0.1019, 0.1919, 0.1883, 0.1928, 0.2968, 0.1943, 0.3952, 0.1927, 0.4894, 0.1906, 0.5994, 0.1893, 0.7084, 0.1871, 0.7942, 0.1849, 0.8725, 0.1831, 0.9147, 0.1819, 0.9491, 0.1776, 0.968, 0.1745, 0.9995, 0.1576, 0.9831, 0.1717, 0.9749, 0.1744, 0.964, 0.1776, 0.953, 0.1801, 0.9421, 0.1821, 0.9305, 0.1849, 0.9071, 0.1867, 0.8817, 0.1871, 0.8581, 0.1894, 0.8374, 0.1938, 0.8137, 0.1963, 0.7893, 0.1997, 0.7698, 0.203, 0.7499, 0.2065, 0.7303, 0.2099, 0.711, 0.2141, 0.6908, 0.2195, 0.6736, 0.2261, 0.6501, 0.2309, 0.9995, 0.1576, 0.968, 0.1745, 0.9676, 0.1423, 0.2812, 0.3343, 0.2812, 0.3333, 0.3323, 0.3342, 0.3322, 0.3352, 0.1709, 0.345, 0.1705, 0.3432, 0.2253, 0.3354, 0.2256, 0.3374, 0.041, 0.503, 0.04096, 0.5033, 0.01181, 0.4965, 0.01302, 0.4958, 0.1292, 0.7015, 0.1292, 0.7508, 0.103, 0.7508, 0.103, 0.7015, 0.7039, 0.4809, 0.7052, 0.5446, 0.5679, 0.5483, 0.5677, 0.4812, 0.103, 0.7015, 0.103, 0.7508, 0.0768, 0.7508, 0.0768, 0.7015, 0.7948, 0.4881, 0.7992, 0.5362, 0.7052, 0.5446, 0.7039, 0.4809, 0.2812, 0.3333, 0.2811, 0.3314, 0.3324, 0.3322, 0.3323, 0.3342, 0.8363, 0.51, 0.8363, 0.51, 0.8363, 0.51, 0.8363, 0.51, 0.6029, 0.6103, 0.5642, 0.6195, 0.5273, 0.6316, 0.4947, 0.6376, 0.4605, 0.6442, 0.4193, 0.649, 0.3787, 0.6557, 0.3271, 0.6578, 0.2776, 0.6595, 0.2244, 0.6531, 0.1698, 0.645, 0.1281, 0.6313, 0.08891, 0.6149, 0.05141, 0.5855, 0.03002, 0.5533, 0.03329, 0.5174, 0.04264, 0.5069, 0.04428, 0.5077, 0.0495, 0.5086, 0.05401, 0.5096, 0.05728, 0.5084, 0.07272, 0.5176, 0.1149, 0.5281, 0.2053, 0.5424, 0.3124, 0.5478, 0.4274, 0.55, 0.5679, 0.5483, 0.7052, 0.5446, 0.7992, 0.5362, 0.8357, 0.5111, 0.8363, 0.51, 0.8363, 0.51, 0.8363, 0.51, 0.8363, 0.51, 0.8363, 0.51, 0.8363, 0.51, 0.8363, 0.51, 0.8363, 0.51, 0.8363, 0.51, 0.8363, 0.51, 0.8363, 0.51, 0.8361, 0.5108, 0.8354, 0.5154, 0.8281, 0.5234, 0.8157, 0.5354, 0.7996, 0.5499, 0.7799, 0.556, 0.7569, 0.5633, 0.7345, 0.5701, 0.7108, 0.5779, 0.6866, 0.5863, 0.6648, 0.5952, 0.6349, 0.6022, 0.6105, 0.3785, 0.611, 0.3767, 0.6427, 0.3849, 0.6422, 0.3867, 0.5345, 0.3601, 0.535, 0.3582, 0.5731, 0.3677, 0.5726, 0.3696, 0.8359, 0.5093, 0.8357, 0.5111, 0.7992, 0.5362, 0.7948, 0.4881, 0.8363, 0.51, 0.8363, 0.51, 0.8363, 0.51, 0.8363, 0.51, 0.8363, 0.51, 0.8363, 0.51, 0.8357, 0.5111, 0.8359, 0.5093, 0.8363, 0.51, 0.8363, 0.51, 0.8363, 0.51, 0.8363, 0.51, 0.8363, 0.51, 0.8363, 0.51, 0.8363, 0.51, 0.8363, 0.51, 0.8363, 0.51, 0.8363, 0.51, 0.8363, 0.51, 0.8363, 0.51, 0.8363, 0.51, 0.8363, 0.51, 0.8363, 0.51, 0.8363, 0.51, 0.8514, 0.4837, 0.8528, 0.4831, 0.855, 0.5055, 0.8532, 0.5046, 0.4276, 0.4823, 0.4274, 0.55, 0.3124, 0.5478, 0.3131, 0.4824, 0.6735, 0.3949, 0.674, 0.3931, 0.6977, 0.4008, 0.6971, 0.4026, 0.5677, 0.4812, 0.5679, 0.5483, 0.4274, 0.55, 0.4276, 0.4823, 0.8108, 0.4444, 0.8117, 0.4429, 0.8358, 0.4603, 0.8346, 0.4615, 0.7657, 0.4254, 0.7663, 0.4237, 0.7896, 0.4323, 0.7889, 0.434, 0.7206, 0.4104, 0.7212, 0.4087, 0.7439, 0.4162, 0.7433, 0.418, 0.07476, 0.4989, 0.07272, 0.5176, 0.05728, 0.5084, 0.05878, 0.5043, 0.1168, 0.4929, 0.1149, 0.5281, 0.07272, 0.5176, 0.07476, 0.4989, 0.2064, 0.4846, 0.2053, 0.5424, 0.1149, 0.5281, 0.1168, 0.4929, 0.3131, 0.4824, 0.3124, 0.5478, 0.2053, 0.5424, 0.2064, 0.4846, 0.4661, 0.3479, 0.4664, 0.3459, 0.5009, 0.3518, 0.5005, 0.3537, 0.3837, 0.3372, 0.3839, 0.3352, 0.4252, 0.3403, 0.4249, 0.3423, 0.08361, 0.3744, 0.08269, 0.3729, 0.1252, 0.355, 0.1259, 0.3568, 0.01371, 0.4471, 0.01221, 0.4466, 0.03972, 0.4042, 0.04101, 0.4054, 0.0768, 0.7015, 0.0768, 0.7508, 0.03607, 0.7508, 0.03607, 0.7015, 0.8532, 0.5046, 0.855, 0.5055, 0.8354, 0.5154, 0.8361, 0.5108, 0.8368, 0.51, 0.03607, 0.7015, 0.03607, 0.7508, 0.02329, 0.7508, 0.000165, 0.7278, 0.0001217, 0.7253, 0.000165, 0.7253, 0.02409, 0.7015, 0.01457, 0.4474, 0.01371, 0.4471, 0.04101, 0.4054, 0.04167, 0.406, 0.04101, 0.4054, 0.03972, 0.4042, 0.08269, 0.3729, 0.08361, 0.3744, 0.8368, 0.5099, 0.8368, 0.51, 0.8363, 0.51, 0.8363, 0.51, 0.8362, 0.5095, 0.08407, 0.3753, 0.08361, 0.3744, 0.1259, 0.3568, 0.1262, 0.3577, 0.5005, 0.3537, 0.5009, 0.3518, 0.535, 0.3582, 0.5345, 0.3601, 0.2257, 0.3383, 0.2256, 0.3374, 0.2812, 0.3333, 0.2812, 0.3343, 0.3836, 0.3382, 0.3837, 0.3372, 0.4249, 0.3423, 0.4248, 0.3433, 0.4249, 0.3423, 0.4252, 0.3403, 0.4664, 0.3459, 0.4661, 0.3479, 0.01377, 0.4953, 0.01302, 0.4958, 0.01371, 0.4471, 0.01457, 0.4474, 0.4659, 0.3489, 0.4661, 0.3479, 0.5005, 0.3537, 0.5003, 0.3547, 0.6971, 0.4026, 0.6977, 0.4008, 0.7212, 0.4087, 0.7206, 0.4104, 0.642, 0.3877, 0.6422, 0.3867, 0.6735, 0.3949, 0.6732, 0.3959, 0.7203, 0.4114, 0.7206, 0.4104, 0.7433, 0.418, 0.743, 0.4189, 0.04167, 0.406, 0.04101, 0.4054, 0.08361, 0.3744, 0.08407, 0.3753, 0.3322, 0.3352, 0.3323, 0.3342, 0.3837, 0.3372, 0.3836, 0.3382, 0.7654, 0.4263, 0.7657, 0.4254, 0.7889, 0.434, 0.7885, 0.4348, 0.7889, 0.434, 0.7896, 0.4323, 0.8117, 0.4429, 0.8108, 0.4444, 0.8104, 0.4452, 0.8108, 0.4444, 0.8346, 0.4615, 0.834, 0.4622, 0.7433, 0.418, 0.7439, 0.4162, 0.7663, 0.4237, 0.7657, 0.4254, 0.5724, 0.3706, 0.5726, 0.3696, 0.6105, 0.3785, 0.6103, 0.3795, 0.743, 0.4189, 0.7433, 0.418, 0.7657, 0.4254, 0.7654, 0.4263, 0.3323, 0.3342, 0.3324, 0.3322, 0.3839, 0.3352, 0.3837, 0.3372, 0.6103, 0.3795, 0.6105, 0.3785, 0.6422, 0.3867, 0.642, 0.3877, 0.8506, 0.484, 0.8514, 0.4837, 0.8532, 0.5046, 0.8523, 0.5042, 0.8363, 0.51, 0.8363, 0.51, 0.8363, 0.51, 0.8363, 0.51, 0.8363, 0.51, 0.8363, 0.51, 0.8363, 0.51, 0.8363, 0.51, 0.8363, 0.51, 0.8363, 0.51, 0.8363, 0.51, 0.8363, 0.51, 0.8368, 0.51, 0.8361, 0.5108, 0.8363, 0.51, 0.8363, 0.51, 0.8523, 0.5042, 0.8532, 0.5046, 0.8368, 0.51, 0.8368, 0.5099, 0.8363, 0.51, 0.8363, 0.51, 0.8363, 0.51, 0.8363, 0.51, 0.8363, 0.51, 0.8363, 0.51, 0.8363, 0.51, 0.8363, 0.51, 0.8363, 0.51, 0.8363, 0.51, 0.8363, 0.51, 0.8363, 0.51, 0.8363, 0.51, 0.8363, 0.51, 0.8363, 0.51, 0.8363, 0.51, 0.01302, 0.4958, 0.01181, 0.4965, 0.01221, 0.4466, 0.01371, 0.4471, 0.04106, 0.5028, 0.041, 0.503, 0.01302, 0.4958, 0.01377, 0.4953, 0.5343, 0.3611, 0.5345, 0.3601, 0.5726, 0.3696, 0.5724, 0.3706, 0.6422, 0.3867, 0.6427, 0.3849, 0.674, 0.3931, 0.6735, 0.3949, 0.6968, 0.4035, 0.6971, 0.4026, 0.7206, 0.4104, 0.7203, 0.4114, 0.6732, 0.3959, 0.6735, 0.3949, 0.6971, 0.4026, 0.6968, 0.4035, 0.5726, 0.3696, 0.5731, 0.3677, 0.611, 0.3767, 0.6105, 0.3785, 0.834, 0.4622, 0.8346, 0.4615, 0.8514, 0.4837, 0.8506, 0.484, 0.4248, 0.3433, 0.4249, 0.3423, 0.4661, 0.3479, 0.4659, 0.3489, 0.8346, 0.4615, 0.8358, 0.4603, 0.8528, 0.4831, 0.8514, 0.4837, 0.1262, 0.3577, 0.1259, 0.3568, 0.1709, 0.345, 0.1711, 0.346, 0.1711, 0.346, 0.1709, 0.345, 0.2256, 0.3374, 0.2257, 0.3383, 0.8363, 0.51, 0.8363, 0.51, 0.8363, 0.51, 0.8363, 0.51, 0.8363, 0.51, 0.8363, 0.51, 0.8363, 0.51, 0.8363, 0.51, 0.8363, 0.51, 0.8363, 0.51, 0.8363, 0.51, 0.8363, 0.51, 0.2256, 0.3374, 0.2253, 0.3354, 0.2811, 0.3314, 0.2812, 0.3333, 0.5003, 0.3547, 0.5005, 0.3537, 0.5345, 0.3601, 0.5343, 0.3611, 0.7885, 0.4348, 0.7889, 0.434, 0.8108, 0.4444, 0.8104, 0.4452, 0.2185, 0.6923, 0.2244, 0.6531, 0.2776, 0.6595, 0.2759, 0.7012, 0.5747, 0.658, 0.5642, 0.6195, 0.6029, 0.6103, 0.6122, 0.648, 0.7934, 0.588, 0.7799, 0.556, 0.7996, 0.5499, 0.8157, 0.5765, 0.4245, 0.689, 0.4193, 0.649, 0.4605, 0.6442, 0.4665, 0.6839, 0.02498, 0.6088, 0.05141, 0.5855, 0.08891, 0.6149, 0.07032, 0.6457, 0.1147, 0.6667, 0.1281, 0.6313, 0.1698, 0.645, 0.161, 0.6821, 0.5014, 0.6769, 0.4947, 0.6376, 0.5273, 0.6316, 0.5365, 0.6705, 0.8384, 0.5575, 0.8157, 0.5354, 0.8281, 0.5234, 0.855, 0.533, 0.7002, 0.6223, 0.6866, 0.5863, 0.7108, 0.5779, 0.7238, 0.6137, 0.3291, 0.6981, 0.3271, 0.6578, 0.3787, 0.6557, 0.3824, 0.6957, 0.01181, 0.4965, 0.03329, 0.5174, 0.03002, 0.5533, 0.0001217, 0.5584, 0.6442, 0.6396, 0.6349, 0.6022, 0.6648, 0.5952, 0.6764, 0.6319, 0.7468, 0.6055, 0.7345, 0.5701, 0.7569, 0.5633, 0.7697, 0.5975, 0.161, 0.6821, 0.1698, 0.645, 0.2244, 0.6531, 0.2185, 0.6923, 0.5365, 0.6705, 0.5273, 0.6316, 0.5642, 0.6195, 0.5747, 0.658, 0.7697, 0.5975, 0.7569, 0.5633, 0.7799, 0.556, 0.7934, 0.588, 0.3824, 0.6957, 0.3787, 0.6557, 0.4193, 0.649, 0.4245, 0.689, 0.0001217, 0.5584, 0.03002, 0.5533, 0.05141, 0.5855, 0.02498, 0.6088, 0.07032, 0.6457, 0.08891, 0.6149, 0.1281, 0.6313, 0.1147, 0.6667, 0.4665, 0.6839, 0.4605, 0.6442, 0.4947, 0.6376, 0.5014, 0.6769, 0.8157, 0.5765, 0.7996, 0.5499, 0.8157, 0.5354, 0.8384, 0.5575, 0.6764, 0.6319, 0.6648, 0.5952, 0.6866, 0.5863, 0.7002, 0.6223, 0.2759, 0.7012, 0.2776, 0.6595, 0.3271, 0.6578, 0.3291, 0.6981, 0.04096, 0.5033, 0.04264, 0.5069, 0.03329, 0.5174, 0.01181, 0.4965, 0.855, 0.533, 0.8281, 0.5234, 0.8354, 0.5154, 0.855, 0.5055, 0.6122, 0.648, 0.6029, 0.6103, 0.6349, 0.6022, 0.6442, 0.6396, 0.7238, 0.6137, 0.7108, 0.5779, 0.7345, 0.5701, 0.7468, 0.6055, 0.1259, 0.3568, 0.1252, 0.355, 0.1705, 0.3432, 0.1709, 0.345, 0.2302, 0.3785, 0.2257, 0.3383, 0.2812, 0.3343, 0.2822, 0.3723, 0.5618, 0.4118, 0.5724, 0.3706, 0.6103, 0.3795, 0.6006, 0.4198, 0.7755, 0.4688, 0.7885, 0.4348, 0.8104, 0.4452, 0.7944, 0.4742, 0.419, 0.3854, 0.4248, 0.3433, 0.4659, 0.3489, 0.4592, 0.3899, 0.06535, 0.4302, 0.04167, 0.406, 0.08407, 0.3753, 0.1011, 0.4063, 0.1385, 0.3938, 0.1262, 0.3577, 0.1711, 0.346, 0.1788, 0.3836, 0.4926, 0.3957, 0.5003, 0.3547, 0.5343, 0.3611, 0.525, 0.4007, 0.8121, 0.4871, 0.834, 0.4622, 0.8506, 0.484, 0.8258, 0.4971, 0.6841, 0.4417, 0.6968, 0.4035, 0.7203, 0.4114, 0.7084, 0.4493, 0.3302, 0.3767, 0.3322, 0.3352, 0.3836, 0.3382, 0.3794, 0.379, 0.0387, 0.4869, 0.01377, 0.4953, 0.01457, 0.4474, 0.04258, 0.4561, 0.8339, 0.5051, 0.8523, 0.5042, 0.8368, 0.5099, 0.8362, 0.5095, 0.6325, 0.4272, 0.642, 0.3877, 0.6732, 0.3959, 0.6625, 0.4333, 0.7313, 0.4562, 0.743, 0.4189, 0.7654, 0.4263, 0.7537, 0.4624, 0.1788, 0.3836, 0.1711, 0.346, 0.2257, 0.3383, 0.2302, 0.3785, 0.525, 0.4007, 0.5343, 0.3611, 0.5724, 0.3706, 0.5618, 0.4118, 0.7537, 0.4624, 0.7654, 0.4263, 0.7885, 0.4348, 0.7755, 0.4688, 0.3794, 0.379, 0.3836, 0.3382, 0.4248, 0.3433, 0.419, 0.3854, 0.04258, 0.4561, 0.01457, 0.4474, 0.04167, 0.406, 0.06535, 0.4302, 0.1011, 0.4063, 0.08407, 0.3753, 0.1262, 0.3577, 0.1385, 0.3938, 0.4592, 0.3899, 0.4659, 0.3489, 0.5003, 0.3547, 0.4926, 0.3957, 0.7944, 0.4742, 0.8104, 0.4452, 0.834, 0.4622, 0.8121, 0.4871, 0.6625, 0.4333, 0.6732, 0.3959, 0.6968, 0.4035, 0.6841, 0.4417, 0.2822, 0.3723, 0.2812, 0.3343, 0.3322, 0.3352, 0.3302, 0.3767, 0.04336, 0.5008, 0.04106, 0.5028, 0.01377, 0.4953, 0.0387, 0.4869, 0.8258, 0.4971, 0.8506, 0.484, 0.8523, 0.5042, 0.8339, 0.5051, 0.6006, 0.4198, 0.6103, 0.3795, 0.642, 0.3877, 0.6325, 0.4272, 0.7084, 0.4493, 0.7203, 0.4114, 0.743, 0.4189, 0.7313, 0.4562, 0.6006, 0.4198, 0.6325, 0.4272, 0.6625, 0.4333, 0.6841, 0.4417, 0.7084, 0.4493, 0.7313, 0.4562, 0.7537, 0.4624, 0.7755, 0.4688, 0.7944, 0.4742, 0.8121, 0.4871, 0.8258, 0.4971, 0.8339, 0.5051, 0.8362, 0.5095, 0.8363, 0.51, 0.8363, 0.51, 0.8363, 0.51, 0.8363, 0.51, 0.8363, 0.51, 0.8363, 0.51, 0.8363, 0.51, 0.8363, 0.51, 0.8363, 0.51, 0.8363, 0.51, 0.8363, 0.51, 0.8359, 0.5093, 0.7948, 0.4881, 0.7039, 0.4809, 0.5677, 0.4812, 0.4276, 0.4823, 0.3131, 0.4824, 0.2064, 0.4846, 0.1168, 0.4929, 0.07476, 0.4989, 0.05878, 0.5043, 0.05529, 0.5015, 0.05051, 0.5011, 0.04529, 0.5006, 0.04336, 0.5008, 0.0387, 0.4869, 0.04258, 0.4561, 0.06535, 0.4302, 0.1011, 0.4063, 0.1385, 0.3938, 0.1788, 0.3836, 0.2302, 0.3785, 0.2822, 0.3723, 0.3302, 0.3767, 0.3794, 0.379, 0.419, 0.3854, 0.4592, 0.3899, 0.4926, 0.3957, 0.525, 0.4007, 0.5618, 0.4118, 0.8363, 0.51, 0.8363, 0.51, 0.8363, 0.51])
me_plane.materials.append(mat_material_001)
me_plane.use_remesh_preserve_volume = False
me_plane.use_remesh_preserve_attributes = False
me_plane.use_mirror_vertex_groups = False
me_plane.update()

# ---- objects
ob_lamp_002 = bpy.data.objects.new('Lamp.002', light_lamp_002)
ob_lamp_001 = bpy.data.objects.new('Lamp.001', light_lamp_001)
ob_plane = bpy.data.objects.new('Plane', me_plane)
ob_lamp = bpy.data.objects.new('Lamp', light_lamp)
ob_camera = bpy.data.objects.new('Camera', cam_camera)

# ---- transforms, parenting, visibility, modifiers, constraints
ob_lamp_002.location = (6.836, -1.158, 5.904)
ob_lamp_002.rotation_euler = (0.6503, 0.05522, 1.866)
ob_lamp_002.lock_rotations_4d = False
ob_lamp_002.empty_display_type = 'ARROWS'
ob_lamp_002.color = (0.0, 0.0, 0.0, 0.0)
ob_lamp_002.lineart.crease_threshold = 0.0
ob_lamp_001.location = (4.076, -5.4, 5.904)
ob_lamp_001.rotation_euler = (0.6503, 0.05522, 1.866)
ob_lamp_001.lock_rotations_4d = False
ob_lamp_001.empty_display_type = 'ARROWS'
ob_lamp_001.color = (0.0, 0.0, 0.0, 0.0)
ob_lamp_001.lineart.crease_threshold = 0.0
ob_plane.location = (0.0, 0.0, 0.0)
ob_plane.lineart.crease_threshold = 0.0
ob_lamp.location = (4.076, -5.4, 5.904)
ob_lamp.rotation_euler = (0.6503, 0.05522, 1.866)
ob_lamp.lock_rotations_4d = False
ob_lamp.empty_display_type = 'ARROWS'
ob_lamp.color = (0.0, 0.0, 0.0, 0.0)
ob_lamp.lineart.crease_threshold = 0.0
ob_camera.location = (7.481, -4.526, 5.344)
ob_camera.rotation_euler = (1.109, 0.01082, 0.8149)
ob_camera.lock_rotations_4d = False
ob_camera.empty_display_type = 'ARROWS'
ob_camera.color = (0.0, 0.0, 0.0, 0.0)
ob_camera.display_type = 'WIRE'
ob_camera.lineart.crease_threshold = 0.0

# ---- collection membership
col_collection_1.objects.link(ob_lamp_002)
col_collection_1.objects.link(ob_lamp_001)
col_collection_1.objects.link(ob_plane)
col_collection_1.objects.link(ob_lamp)
col_collection_1.objects.link(ob_camera)

# ---- scene / render settings (as saved in the file)
scene.camera = ob_camera
scene.frame_start = 1; scene.frame_end = 250; scene.frame_set(0)
scene.render.engine = 'BLENDER_EEVEE_NEXT'
scene.render.dither_intensity = 0.0
scene.cycles.use_denoising = False
scene.cycles.samples = 128
scene.cycles.sampling_pattern = 'TABULATED_SOBOL'
scene.cycles.light_sampling_threshold = 0.0
scene.cycles.use_adaptive_sampling = False
scene.cycles.use_light_tree = False
scene.cycles.blur_glossy = 0.0
scene.cycles.sample_clamp_indirect = 0.0
scene.view_settings.view_transform = 'Standard'
bpy.context.view_layer.update()
